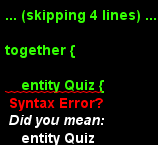

The diagram above was rendered by PlantUML. Its source (embedded in the PNG):
@startuml
' avoid problems with angled crows feet
skinparam linetype ortho


together {

    entity Quiz {
        * **QID: Int**
        --
        * Titel: String
        Beschreibung: String
        * Reward: Blob
        * MultipleChoice: Boolean
    }

    entity Quizbeantwortung {
        * **QBEID: Int**
        * QID:   Int
        * MitID: Int
        --
        * erreichtePunktezahl: Int
        * istbestanden: Boolean
    }

    entity Trainee {
        * **MitID:  Int**
        --
        * Nachname: String
        Vorname: String
        * Nickname: String UNIQUE
        Abteilung: String
        * Progress: Int
        Embleme: String
    }

}

entity Frage {
    * **FID: Int**
    * QID: Int
    --
    * Frage: String
    * Punkteanzahl: Int/Long
}

entity Antwortmoeglichkeit {
    * FID:      Int
    * **AntwID: Int**
    --
    * Antwort: String
    Richtige Antwort
}

entity Kurs {
    * **KursID: Int**
    --
    * Titel: String
    * Link: String/URL
    Beschreibung: String
}

entity KursBesuch {
    * KursID: Int
    * MitID: Int
    * **KursBesuchID: Int**
    --
    * Datum: Date

}

entity KursVorraussetzung {
    * VorraussetzID: Int
    * KursID: Int
    * **KursVorraussetzID: Int**
}

entity Vorraussetzung {
    * **VorraussetzID: Int**
    --
    KursID: Int
    QuizID: Int
}

entity QuizVorraussetzung {
    * VorraussetzID: Int
    * QID: Int
    * **QuizVorraussetzID: Int**
}


Antwortmoeglichkeit}|--||Frage
Frage}|--||Quiz
Quiz||--|{Quizbeantwortung
Quizbeantwortung}|--||Trainee
Trainee||--|{KursBesuch
Kurs||--|{KursBesuch
Kurs|o--|{KursVorraussetzung
Vorraussetzung||--|{KursVorraussetzung
Vorraussetzung|o--||Quiz
Vorraussetzung|o--||Kurs
Quiz|o--|{QuizVorraussetzung
Vorraussetzung||--|{QuizVorraussetzung
@enduml